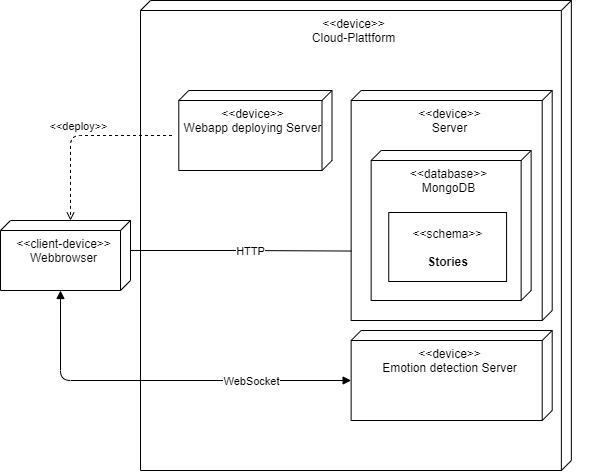

The diagram above was exported from draw.io. Its source (the exported page's mxGraphModel, read from the mxfile embedded in the PNG):
<mxGraphModel dx="460" dy="752" grid="1" gridSize="10" guides="1" tooltips="1" connect="1" arrows="1" fold="1" page="1" pageScale="1" pageWidth="827" pageHeight="1169" background="#ffffff" math="0" shadow="0">
  <root>
    <mxCell id="0" />
    <mxCell id="1" parent="0" />
    <mxCell id="0dWh_YQmRLPpuEOgehF_-92" value="" style="group" parent="1" vertex="1" connectable="0">
      <mxGeometry x="360" y="30" width="450" height="470" as="geometry" />
    </mxCell>
    <mxCell id="0dWh_YQmRLPpuEOgehF_-91" value="&amp;lt;&amp;lt;device&amp;gt;&amp;gt;&lt;br&gt;Cloud-Plattform" style="verticalAlign=top;align=center;shape=cube;size=10;direction=south;html=1;boundedLbl=1;spacingLeft=5;" parent="0dWh_YQmRLPpuEOgehF_-92" vertex="1">
      <mxGeometry width="430.8510638297873" height="470" as="geometry" />
    </mxCell>
    <mxCell id="0dWh_YQmRLPpuEOgehF_-84" value="&amp;lt;&amp;lt;device&amp;gt;&amp;gt;&lt;br&gt;Server" style="verticalAlign=top;align=center;shape=cube;size=10;direction=south;fontStyle=0;html=1;boundedLbl=1;spacingLeft=5;" parent="0dWh_YQmRLPpuEOgehF_-92" vertex="1">
      <mxGeometry x="210.63829787234044" y="90" width="201.06382978723406" height="230" as="geometry" />
    </mxCell>
    <mxCell id="0dWh_YQmRLPpuEOgehF_-85" value="&amp;lt;&amp;lt;database&amp;gt;&amp;gt;&lt;br&gt;MongoDB" style="verticalAlign=top;align=center;shape=cube;size=10;direction=south;html=1;boundedLbl=1;spacingLeft=5;" parent="0dWh_YQmRLPpuEOgehF_-84" vertex="1">
      <mxGeometry width="160" height="150" relative="1" as="geometry">
        <mxPoint x="20" y="60" as="offset" />
      </mxGeometry>
    </mxCell>
    <mxCell id="0dWh_YQmRLPpuEOgehF_-87" value="&amp;lt;&amp;lt;schema&amp;gt;&amp;gt;&lt;br&gt;&lt;br&gt;&lt;b&gt;Stories&lt;/b&gt;" style="text;html=1;align=center;verticalAlign=middle;dashed=0;fillColor=#ffffff;strokeColor=#000000;" parent="0dWh_YQmRLPpuEOgehF_-84" vertex="1">
      <mxGeometry x="37.61063829787234" y="122" width="117.83297872340425" height="69" as="geometry" />
    </mxCell>
    <mxCell id="0dWh_YQmRLPpuEOgehF_-89" value="&amp;lt;&amp;lt;device&amp;gt;&amp;gt;&lt;br&gt;Emotion detection Server" style="verticalAlign=top;align=center;shape=cube;size=10;direction=south;html=1;boundedLbl=1;spacingLeft=5;" parent="0dWh_YQmRLPpuEOgehF_-92" vertex="1">
      <mxGeometry x="210.63829787234044" y="330" width="201.06382978723406" height="90" as="geometry" />
    </mxCell>
    <mxCell id="0dWh_YQmRLPpuEOgehF_-90" value="&amp;lt;&amp;lt;device&amp;gt;&amp;gt;&lt;br&gt;Webapp deploying Server" style="verticalAlign=top;align=center;shape=cube;size=10;direction=south;html=1;boundedLbl=1;spacingLeft=5;" parent="0dWh_YQmRLPpuEOgehF_-92" vertex="1">
      <mxGeometry x="38.297872340425535" y="90" width="153.19148936170214" height="80" as="geometry" />
    </mxCell>
    <mxCell id="0dWh_YQmRLPpuEOgehF_-100" style="edgeStyle=orthogonalEdgeStyle;rounded=0;orthogonalLoop=1;jettySize=auto;html=1;exitX=0;exitY=0;exitDx=30;exitDy=0;exitPerimeter=0;entryX=0.698;entryY=0.999;entryDx=0;entryDy=0;entryPerimeter=0;endArrow=none;endFill=0;" parent="1" source="0dWh_YQmRLPpuEOgehF_-88" target="0dWh_YQmRLPpuEOgehF_-84" edge="1">
      <mxGeometry relative="1" as="geometry" />
    </mxCell>
    <mxCell id="0dWh_YQmRLPpuEOgehF_-101" value="HTTP" style="edgeLabel;html=1;align=center;verticalAlign=middle;resizable=0;points=[];" parent="0dWh_YQmRLPpuEOgehF_-100" vertex="1" connectable="0">
      <mxGeometry x="0.3289" y="-1" relative="1" as="geometry">
        <mxPoint x="-27" y="-1" as="offset" />
      </mxGeometry>
    </mxCell>
    <mxCell id="0dWh_YQmRLPpuEOgehF_-88" value="&amp;lt;&amp;lt;client-device&amp;gt;&amp;gt;&lt;br&gt;Webbrowser" style="verticalAlign=top;align=center;shape=cube;size=10;direction=south;html=1;boundedLbl=1;spacingLeft=5;" parent="1" vertex="1">
      <mxGeometry x="220" y="250" width="130" height="70" as="geometry" />
    </mxCell>
    <mxCell id="0dWh_YQmRLPpuEOgehF_-94" value="&amp;lt;&amp;lt;deploy&amp;gt;&amp;gt;" style="html=1;verticalAlign=bottom;labelBackgroundColor=none;endArrow=open;endFill=0;dashed=1;exitX=0;exitY=0;exitDx=45;exitDy=160;exitPerimeter=0;entryX=0;entryY=0;entryDx=0;entryDy=60;entryPerimeter=0;" parent="1" source="0dWh_YQmRLPpuEOgehF_-90" target="0dWh_YQmRLPpuEOgehF_-88" edge="1">
      <mxGeometry width="160" relative="1" as="geometry">
        <mxPoint x="470" y="580" as="sourcePoint" />
        <mxPoint x="630" y="580" as="targetPoint" />
        <Array as="points">
          <mxPoint x="290" y="165" />
        </Array>
      </mxGeometry>
    </mxCell>
    <mxCell id="0dWh_YQmRLPpuEOgehF_-96" value="" style="endArrow=block;startArrow=block;endFill=1;startFill=1;html=1;entryX=0;entryY=0;entryDx=50;entryDy=201.06382978723406;entryPerimeter=0;exitX=0;exitY=0;exitDx=70;exitDy=70;exitPerimeter=0;" parent="1" source="0dWh_YQmRLPpuEOgehF_-88" target="0dWh_YQmRLPpuEOgehF_-89" edge="1">
      <mxGeometry width="160" relative="1" as="geometry">
        <mxPoint x="220" y="320" as="sourcePoint" />
        <mxPoint x="580" y="420" as="targetPoint" />
        <Array as="points">
          <mxPoint x="280" y="410" />
        </Array>
      </mxGeometry>
    </mxCell>
    <mxCell id="0dWh_YQmRLPpuEOgehF_-97" value="WebSocket" style="edgeLabel;html=1;align=center;verticalAlign=middle;resizable=0;points=[];" parent="0dWh_YQmRLPpuEOgehF_-96" vertex="1" connectable="0">
      <mxGeometry x="-0.2275" y="2" relative="1" as="geometry">
        <mxPoint x="133" y="2" as="offset" />
      </mxGeometry>
    </mxCell>
  </root>
</mxGraphModel>